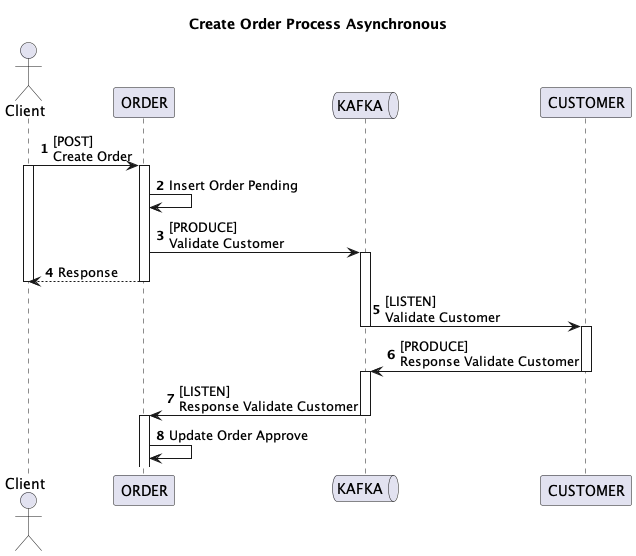

The diagram above was rendered by PlantUML. Its source (embedded in the PNG):
@startuml

title Create Order Process Asynchronous
autonumber

actor Client as client
participant ORDER
queue KAFKA
participant CUSTOMER

client -> ORDER : [POST]\nCreate Order
activate client
activate ORDER
ORDER -> ORDER : Insert Order Pending
ORDER -> KAFKA : [PRODUCE]\nValidate Customer
activate KAFKA
ORDER --> client : Response
deactivate ORDER
deactivate client

KAFKA -> CUSTOMER : [LISTEN]\nValidate Customer
deactivate KAFKA
activate CUSTOMER

CUSTOMER -> KAFKA : [PRODUCE]\nResponse Validate Customer
deactivate CUSTOMER
activate KAFKA

KAFKA -> ORDER : [LISTEN]\nResponse Validate Customer
deactivate KAFKA
activate ORDER
ORDER -> ORDER : Update Order Approve

@enduml